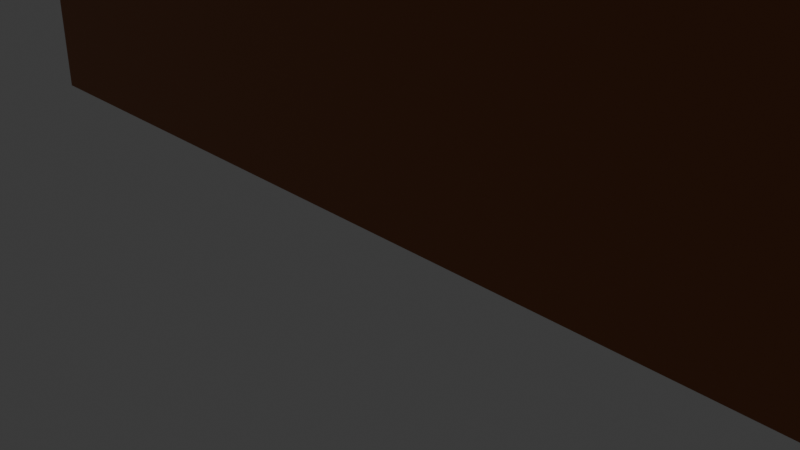 # Source: door_to_baby_roomTextured.blend  (saved by Blender 4.3.34; exported with 4.5.12 LTS)
import bpy
from mathutils import Matrix  # noqa: F401  (used for matrix-valued properties, if any)

bpy.ops.wm.read_factory_settings(use_empty=True)
scene = bpy.context.scene
scene.name = 'Scene'

# ---- collections
col_collection = bpy.data.collections.new('Collection'); scene.collection.children.link(col_collection)

# ---- materials (node trees are filled in below, after node groups)
mat_material_001 = bpy.data.materials.new('Material.001')

# ---- material node trees
mat_material_001.use_nodes = True; mat_material_001.node_tree.nodes.clear()
_N = mat_material_001.node_tree.nodes; _L = mat_material_001.node_tree.links
n0 = _N.new('ShaderNodeBsdfPrincipled'); n0.name = 'Principled BSDF'; n0.location = (10, 300)
n0.inputs[0].default_value = (0.314, 0.0999, 0.02843, 1.0)
n1 = _N.new('ShaderNodeOutputMaterial'); n1.name = 'Material Output'; n1.location = (300, 300)
_L.new(n0.outputs[0], n1.inputs[0])
n1.is_active_output = True

# ---- world
world_world = bpy.data.worlds.new('World'); scene.world = world_world
world_world.use_nodes = True; world_world.node_tree.nodes.clear()
_N = world_world.node_tree.nodes; _L = world_world.node_tree.links
n0 = _N.new('ShaderNodeOutputWorld'); n0.name = 'World Output'; n0.location = (300, 300)
n1 = _N.new('ShaderNodeBackground'); n1.name = 'Background'; n1.location = (10, 300)
n1.inputs[0].default_value = (0.05088, 0.05088, 0.05088, 1.0)
_L.new(n1.outputs[0], n0.inputs[0])
n0.is_active_output = True
world_world.color = (0.05088, 0.05088, 0.05088)
world_world.sun_shadow_jitter_overblur = 0.0

# ---- cameras
cam_camera = bpy.data.cameras.new('Camera')
cam_camera.clip_end = 100.0
cam_camera.ortho_scale = 7.314

# ---- lights
light_light = bpy.data.lights.new('Light', 'POINT')
light_light.energy = 1000.0
light_light.shadow_soft_size = 0.1

# ---- meshes
me_cube_001 = bpy.data.meshes.new('Cube.001')
me_cube_001.from_pydata([(-1.0, -1.0, -1.0), (-1.0, -1.0, 1.0), (-1.0, 1.0, -1.0), (-1.0, 1.0, 1.0), (1.0, -1.0, -1.0), (1.0, -1.0, 1.0), (1.0, 1.0, -1.0), (1.0, 1.0, 1.0)], [], [(0, 1, 3, 2), (2, 3, 7, 6), (6, 7, 5, 4), (4, 5, 1, 0), (2, 6, 4, 0), (7, 3, 1, 5)])
_uv = me_cube_001.uv_layers.new(name='UVMap')
_uv.uv.foreach_set('vector', [0.375, 0.0, 0.625, 0.0, 0.625, 0.25, 0.375, 0.25, 0.375, 0.25, 0.625, 0.25, 0.625, 0.5, 0.375, 0.5, 0.375, 0.5, 0.625, 0.5, 0.625, 0.75, 0.375, 0.75, 0.375, 0.75, 0.625, 0.75, 0.625, 1.0, 0.375, 1.0, 0.125, 0.5, 0.375, 0.5, 0.375, 0.75, 0.125, 0.75, 0.625, 0.5, 0.875, 0.5, 0.875, 0.75, 0.625, 0.75])
me_cube_001.materials.append(mat_material_001)
me_cube_001.update()

# ---- objects
ob_light = bpy.data.objects.new('Light', light_light)
ob_camera = bpy.data.objects.new('Camera', cam_camera)
ob_door_001 = bpy.data.objects.new('Door.001', me_cube_001)

# ---- transforms, parenting, visibility, modifiers, constraints
ob_light.location = (4.076, 1.005, 5.904)
ob_light.rotation_euler = (0.6503, 0.05522, 1.866)
ob_light.lock_rotations_4d = False
ob_light.empty_display_type = 'ARROWS'
ob_light.color = (0.0, 0.0, 0.0, 0.0)
ob_light.lineart.crease_threshold = 0.0
ob_camera.location = (7.359, -6.926, 4.958)
ob_camera.rotation_euler = (1.109, 0.0, 0.8149)
ob_camera.lock_rotations_4d = False
ob_camera.empty_display_type = 'ARROWS'
ob_camera.color = (0.0, 0.0, 0.0, 0.0)
ob_camera.display_type = 'WIRE'
ob_camera.lineart.crease_threshold = 0.0
ob_door_001.location = (0.1363, -0.0764, 9.924)
ob_door_001.scale = (5.888, 0.4376, 9.845)

# ---- collection membership
col_collection.objects.link(ob_light)
col_collection.objects.link(ob_camera)
col_collection.objects.link(ob_door_001)

# ---- scene / render settings (as saved in the file)
scene.camera = ob_camera
scene.frame_start = 1; scene.frame_end = 250; scene.frame_set(1)
scene.render.engine = 'BLENDER_EEVEE_NEXT'
bpy.context.view_layer.update()

